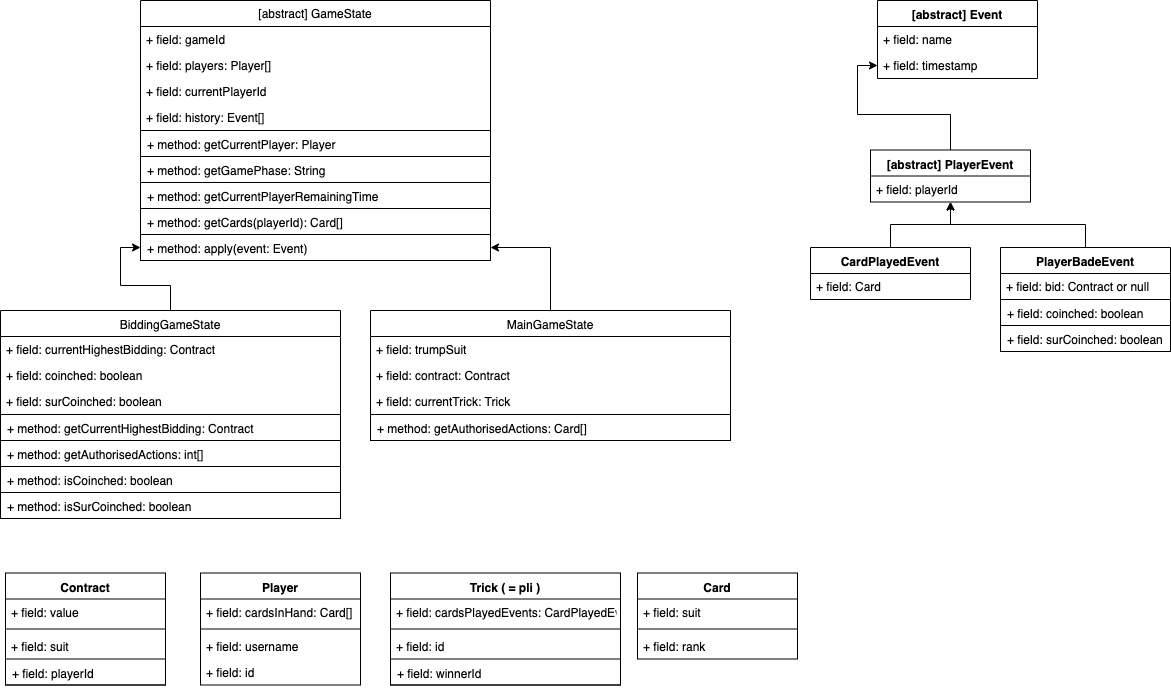

The diagram above was exported from draw.io. Its source (the exported page's mxGraphModel, read from the mxfile embedded in the PNG):
<mxGraphModel dx="772" dy="499" grid="1" gridSize="10" guides="1" tooltips="1" connect="1" arrows="1" fold="1" page="1" pageScale="1" pageWidth="827" pageHeight="1169" math="0" shadow="0">
  <root>
    <mxCell id="0" />
    <mxCell id="1" parent="0" />
    <mxCell id="OvgwAJRZoC0VG6Lcq07r-2" value="[abstract] GameState" style="swimlane;fontStyle=0;childLayout=stackLayout;horizontal=1;startSize=26;fillColor=none;horizontalStack=0;resizeParent=1;resizeParentMax=0;resizeLast=0;collapsible=1;marginBottom=0;" parent="1" vertex="1">
      <mxGeometry x="170" y="20" width="350" height="182" as="geometry" />
    </mxCell>
    <mxCell id="OvgwAJRZoC0VG6Lcq07r-114" value="+ field: gameId" style="text;strokeColor=none;fillColor=none;align=left;verticalAlign=top;spacingLeft=4;spacingRight=4;overflow=hidden;rotatable=0;points=[[0,0.5],[1,0.5]];portConstraint=eastwest;" parent="OvgwAJRZoC0VG6Lcq07r-2" vertex="1">
      <mxGeometry y="26" width="350" height="26" as="geometry" />
    </mxCell>
    <mxCell id="OvgwAJRZoC0VG6Lcq07r-3" value="+ field: players: Player[]" style="text;strokeColor=none;fillColor=none;align=left;verticalAlign=top;spacingLeft=4;spacingRight=4;overflow=hidden;rotatable=0;points=[[0,0.5],[1,0.5]];portConstraint=eastwest;" parent="OvgwAJRZoC0VG6Lcq07r-2" vertex="1">
      <mxGeometry y="52" width="350" height="26" as="geometry" />
    </mxCell>
    <mxCell id="OvgwAJRZoC0VG6Lcq07r-4" value="+ field: currentPlayerId" style="text;strokeColor=none;fillColor=none;align=left;verticalAlign=top;spacingLeft=4;spacingRight=4;overflow=hidden;rotatable=0;points=[[0,0.5],[1,0.5]];portConstraint=eastwest;" parent="OvgwAJRZoC0VG6Lcq07r-2" vertex="1">
      <mxGeometry y="78" width="350" height="26" as="geometry" />
    </mxCell>
    <mxCell id="OvgwAJRZoC0VG6Lcq07r-5" value="+ field: history: Event[]" style="text;strokeColor=none;fillColor=none;align=left;verticalAlign=top;spacingLeft=4;spacingRight=4;overflow=hidden;rotatable=0;points=[[0,0.5],[1,0.5]];portConstraint=eastwest;" parent="OvgwAJRZoC0VG6Lcq07r-2" vertex="1">
      <mxGeometry y="104" width="350" height="26" as="geometry" />
    </mxCell>
    <mxCell id="OvgwAJRZoC0VG6Lcq07r-68" value="+ method: getCurrentPlayer: Player" style="text;strokeColor=#000000;fillColor=none;align=left;verticalAlign=top;spacingLeft=4;spacingRight=4;overflow=hidden;rotatable=0;points=[[0,0.5],[1,0.5]];portConstraint=eastwest;" parent="OvgwAJRZoC0VG6Lcq07r-2" vertex="1">
      <mxGeometry y="130" width="350" height="26" as="geometry" />
    </mxCell>
    <mxCell id="OvgwAJRZoC0VG6Lcq07r-67" value="+ method: getGamePhase: String" style="text;strokeColor=#000000;fillColor=none;align=left;verticalAlign=top;spacingLeft=4;spacingRight=4;overflow=hidden;rotatable=0;points=[[0,0.5],[1,0.5]];portConstraint=eastwest;" parent="OvgwAJRZoC0VG6Lcq07r-2" vertex="1">
      <mxGeometry y="156" width="350" height="26" as="geometry" />
    </mxCell>
    <mxCell id="OvgwAJRZoC0VG6Lcq07r-104" value="" style="edgeStyle=orthogonalEdgeStyle;rounded=0;orthogonalLoop=1;jettySize=auto;html=1;" parent="1" source="OvgwAJRZoC0VG6Lcq07r-6" target="OvgwAJRZoC0VG6Lcq07r-101" edge="1">
      <mxGeometry relative="1" as="geometry" />
    </mxCell>
    <mxCell id="OvgwAJRZoC0VG6Lcq07r-6" value="BiddingGameState" style="swimlane;fontStyle=0;align=center;verticalAlign=top;childLayout=stackLayout;horizontal=1;startSize=26;horizontalStack=0;resizeParent=1;resizeParentMax=0;resizeLast=0;collapsible=1;marginBottom=0;" parent="1" vertex="1">
      <mxGeometry x="30" y="330" width="340" height="208" as="geometry" />
    </mxCell>
    <mxCell id="OvgwAJRZoC0VG6Lcq07r-7" value="+ field: currentHighestBidding: Contract" style="text;strokeColor=none;fillColor=none;align=left;verticalAlign=top;spacingLeft=4;spacingRight=4;overflow=hidden;rotatable=0;points=[[0,0.5],[1,0.5]];portConstraint=eastwest;" parent="OvgwAJRZoC0VG6Lcq07r-6" vertex="1">
      <mxGeometry y="26" width="340" height="26" as="geometry" />
    </mxCell>
    <mxCell id="bdD0BNMu2RB8hsvM_FfD-4" value="+ field: coinched: boolean" style="text;strokeColor=none;fillColor=none;align=left;verticalAlign=top;spacingLeft=4;spacingRight=4;overflow=hidden;rotatable=0;points=[[0,0.5],[1,0.5]];portConstraint=eastwest;" vertex="1" parent="OvgwAJRZoC0VG6Lcq07r-6">
      <mxGeometry y="52" width="340" height="26" as="geometry" />
    </mxCell>
    <mxCell id="bdD0BNMu2RB8hsvM_FfD-5" value="+ field: surCoinched: boolean" style="text;strokeColor=none;fillColor=none;align=left;verticalAlign=top;spacingLeft=4;spacingRight=4;overflow=hidden;rotatable=0;points=[[0,0.5],[1,0.5]];portConstraint=eastwest;" vertex="1" parent="OvgwAJRZoC0VG6Lcq07r-6">
      <mxGeometry y="78" width="340" height="26" as="geometry" />
    </mxCell>
    <mxCell id="OvgwAJRZoC0VG6Lcq07r-74" value="+ method: getCurrentHighestBidding: Contract" style="text;strokeColor=#000000;fillColor=none;align=left;verticalAlign=top;spacingLeft=4;spacingRight=4;overflow=hidden;rotatable=0;points=[[0,0.5],[1,0.5]];portConstraint=eastwest;" parent="OvgwAJRZoC0VG6Lcq07r-6" vertex="1">
      <mxGeometry y="104" width="340" height="26" as="geometry" />
    </mxCell>
    <mxCell id="OvgwAJRZoC0VG6Lcq07r-75" value="+ method: getAuthorisedActions: int[]" style="text;strokeColor=#000000;fillColor=none;align=left;verticalAlign=top;spacingLeft=4;spacingRight=4;overflow=hidden;rotatable=0;points=[[0,0.5],[1,0.5]];portConstraint=eastwest;" parent="OvgwAJRZoC0VG6Lcq07r-6" vertex="1">
      <mxGeometry y="130" width="340" height="26" as="geometry" />
    </mxCell>
    <mxCell id="bdD0BNMu2RB8hsvM_FfD-6" value="+ method: isCoinched: boolean" style="text;strokeColor=#000000;fillColor=none;align=left;verticalAlign=top;spacingLeft=4;spacingRight=4;overflow=hidden;rotatable=0;points=[[0,0.5],[1,0.5]];portConstraint=eastwest;" vertex="1" parent="OvgwAJRZoC0VG6Lcq07r-6">
      <mxGeometry y="156" width="340" height="26" as="geometry" />
    </mxCell>
    <mxCell id="bdD0BNMu2RB8hsvM_FfD-7" value="+ method: isSurCoinched: boolean" style="text;strokeColor=#000000;fillColor=none;align=left;verticalAlign=top;spacingLeft=4;spacingRight=4;overflow=hidden;rotatable=0;points=[[0,0.5],[1,0.5]];portConstraint=eastwest;" vertex="1" parent="OvgwAJRZoC0VG6Lcq07r-6">
      <mxGeometry y="182" width="340" height="26" as="geometry" />
    </mxCell>
    <mxCell id="OvgwAJRZoC0VG6Lcq07r-111" value="" style="edgeStyle=orthogonalEdgeStyle;rounded=0;orthogonalLoop=1;jettySize=auto;html=1;entryX=1;entryY=0.5;entryDx=0;entryDy=0;" parent="1" source="OvgwAJRZoC0VG6Lcq07r-10" target="OvgwAJRZoC0VG6Lcq07r-101" edge="1">
      <mxGeometry relative="1" as="geometry">
        <mxPoint x="580" y="250" as="targetPoint" />
      </mxGeometry>
    </mxCell>
    <mxCell id="OvgwAJRZoC0VG6Lcq07r-10" value="MainGameState" style="swimlane;fontStyle=0;align=center;verticalAlign=top;childLayout=stackLayout;horizontal=1;startSize=26;horizontalStack=0;resizeParent=1;resizeParentMax=0;resizeLast=0;collapsible=1;marginBottom=0;" parent="1" vertex="1">
      <mxGeometry x="400" y="330" width="360" height="130" as="geometry" />
    </mxCell>
    <mxCell id="OvgwAJRZoC0VG6Lcq07r-11" value="+ field: trumpSuit" style="text;strokeColor=none;fillColor=none;align=left;verticalAlign=top;spacingLeft=4;spacingRight=4;overflow=hidden;rotatable=0;points=[[0,0.5],[1,0.5]];portConstraint=eastwest;" parent="OvgwAJRZoC0VG6Lcq07r-10" vertex="1">
      <mxGeometry y="26" width="360" height="26" as="geometry" />
    </mxCell>
    <mxCell id="OvgwAJRZoC0VG6Lcq07r-14" value="+ field: contract: Contract" style="text;strokeColor=none;fillColor=none;align=left;verticalAlign=top;spacingLeft=4;spacingRight=4;overflow=hidden;rotatable=0;points=[[0,0.5],[1,0.5]];portConstraint=eastwest;" parent="OvgwAJRZoC0VG6Lcq07r-10" vertex="1">
      <mxGeometry y="52" width="360" height="26" as="geometry" />
    </mxCell>
    <mxCell id="OvgwAJRZoC0VG6Lcq07r-15" value="+ field: currentTrick: Trick" style="text;strokeColor=none;fillColor=none;align=left;verticalAlign=top;spacingLeft=4;spacingRight=4;overflow=hidden;rotatable=0;points=[[0,0.5],[1,0.5]];portConstraint=eastwest;" parent="OvgwAJRZoC0VG6Lcq07r-10" vertex="1">
      <mxGeometry y="78" width="360" height="26" as="geometry" />
    </mxCell>
    <mxCell id="OvgwAJRZoC0VG6Lcq07r-72" value="+ method: getAuthorisedActions: Card[]" style="text;strokeColor=#000000;fillColor=none;align=left;verticalAlign=top;spacingLeft=4;spacingRight=4;overflow=hidden;rotatable=0;points=[[0,0.5],[1,0.5]];portConstraint=eastwest;" parent="OvgwAJRZoC0VG6Lcq07r-10" vertex="1">
      <mxGeometry y="104" width="360" height="26" as="geometry" />
    </mxCell>
    <mxCell id="OvgwAJRZoC0VG6Lcq07r-16" value="Contract" style="swimlane;fontStyle=1;align=center;verticalAlign=top;childLayout=stackLayout;horizontal=1;startSize=26;horizontalStack=0;resizeParent=1;resizeParentMax=0;resizeLast=0;collapsible=1;marginBottom=0;" parent="1" vertex="1">
      <mxGeometry x="35" y="592.5" width="160" height="112" as="geometry" />
    </mxCell>
    <mxCell id="OvgwAJRZoC0VG6Lcq07r-17" value="+ field: value" style="text;strokeColor=none;fillColor=none;align=left;verticalAlign=top;spacingLeft=4;spacingRight=4;overflow=hidden;rotatable=0;points=[[0,0.5],[1,0.5]];portConstraint=eastwest;" parent="OvgwAJRZoC0VG6Lcq07r-16" vertex="1">
      <mxGeometry y="26" width="160" height="26" as="geometry" />
    </mxCell>
    <mxCell id="OvgwAJRZoC0VG6Lcq07r-18" value="" style="line;strokeWidth=1;fillColor=none;align=left;verticalAlign=middle;spacingTop=-1;spacingLeft=3;spacingRight=3;rotatable=0;labelPosition=right;points=[];portConstraint=eastwest;" parent="OvgwAJRZoC0VG6Lcq07r-16" vertex="1">
      <mxGeometry y="52" width="160" height="8" as="geometry" />
    </mxCell>
    <mxCell id="OvgwAJRZoC0VG6Lcq07r-20" value="+ field: suit" style="text;strokeColor=none;fillColor=none;align=left;verticalAlign=top;spacingLeft=4;spacingRight=4;overflow=hidden;rotatable=0;points=[[0,0.5],[1,0.5]];portConstraint=eastwest;" parent="OvgwAJRZoC0VG6Lcq07r-16" vertex="1">
      <mxGeometry y="60" width="160" height="26" as="geometry" />
    </mxCell>
    <mxCell id="bdD0BNMu2RB8hsvM_FfD-1" value="+ field: playerId" style="text;strokeColor=#000000;fillColor=none;align=left;verticalAlign=top;spacingLeft=4;spacingRight=4;overflow=hidden;rotatable=0;points=[[0,0.5],[1,0.5]];portConstraint=eastwest;" vertex="1" parent="OvgwAJRZoC0VG6Lcq07r-16">
      <mxGeometry y="86" width="160" height="26" as="geometry" />
    </mxCell>
    <mxCell id="OvgwAJRZoC0VG6Lcq07r-21" value="Player" style="swimlane;fontStyle=1;align=center;verticalAlign=top;childLayout=stackLayout;horizontal=1;startSize=26;horizontalStack=0;resizeParent=1;resizeParentMax=0;resizeLast=0;collapsible=1;marginBottom=0;" parent="1" vertex="1">
      <mxGeometry x="230" y="592.5" width="160" height="112" as="geometry" />
    </mxCell>
    <mxCell id="OvgwAJRZoC0VG6Lcq07r-22" value="+ field: cardsInHand: Card[]" style="text;strokeColor=none;fillColor=none;align=left;verticalAlign=top;spacingLeft=4;spacingRight=4;overflow=hidden;rotatable=0;points=[[0,0.5],[1,0.5]];portConstraint=eastwest;" parent="OvgwAJRZoC0VG6Lcq07r-21" vertex="1">
      <mxGeometry y="26" width="160" height="26" as="geometry" />
    </mxCell>
    <mxCell id="OvgwAJRZoC0VG6Lcq07r-23" value="" style="line;strokeWidth=1;fillColor=none;align=left;verticalAlign=middle;spacingTop=-1;spacingLeft=3;spacingRight=3;rotatable=0;labelPosition=right;points=[];portConstraint=eastwest;" parent="OvgwAJRZoC0VG6Lcq07r-21" vertex="1">
      <mxGeometry y="52" width="160" height="8" as="geometry" />
    </mxCell>
    <mxCell id="OvgwAJRZoC0VG6Lcq07r-24" value="+ field: username" style="text;strokeColor=none;fillColor=none;align=left;verticalAlign=top;spacingLeft=4;spacingRight=4;overflow=hidden;rotatable=0;points=[[0,0.5],[1,0.5]];portConstraint=eastwest;" parent="OvgwAJRZoC0VG6Lcq07r-21" vertex="1">
      <mxGeometry y="60" width="160" height="26" as="geometry" />
    </mxCell>
    <mxCell id="OvgwAJRZoC0VG6Lcq07r-25" value="+ field: id" style="text;strokeColor=none;fillColor=none;align=left;verticalAlign=top;spacingLeft=4;spacingRight=4;overflow=hidden;rotatable=0;points=[[0,0.5],[1,0.5]];portConstraint=eastwest;" parent="OvgwAJRZoC0VG6Lcq07r-21" vertex="1">
      <mxGeometry y="86" width="160" height="26" as="geometry" />
    </mxCell>
    <mxCell id="OvgwAJRZoC0VG6Lcq07r-26" value="Trick ( = pli )" style="swimlane;fontStyle=1;align=center;verticalAlign=top;childLayout=stackLayout;horizontal=1;startSize=26;horizontalStack=0;resizeParent=1;resizeParentMax=0;resizeLast=0;collapsible=1;marginBottom=0;" parent="1" vertex="1">
      <mxGeometry x="420" y="592.5" width="230" height="112" as="geometry" />
    </mxCell>
    <mxCell id="OvgwAJRZoC0VG6Lcq07r-27" value="+ field: cardsPlayedEvents: CardPlayedEvent[]" style="text;strokeColor=none;fillColor=none;align=left;verticalAlign=top;spacingLeft=4;spacingRight=4;overflow=hidden;rotatable=0;points=[[0,0.5],[1,0.5]];portConstraint=eastwest;" parent="OvgwAJRZoC0VG6Lcq07r-26" vertex="1">
      <mxGeometry y="26" width="230" height="26" as="geometry" />
    </mxCell>
    <mxCell id="OvgwAJRZoC0VG6Lcq07r-28" value="" style="line;strokeWidth=1;fillColor=none;align=left;verticalAlign=middle;spacingTop=-1;spacingLeft=3;spacingRight=3;rotatable=0;labelPosition=right;points=[];portConstraint=eastwest;" parent="OvgwAJRZoC0VG6Lcq07r-26" vertex="1">
      <mxGeometry y="52" width="230" height="8" as="geometry" />
    </mxCell>
    <mxCell id="OvgwAJRZoC0VG6Lcq07r-29" value="+ field: id" style="text;strokeColor=none;fillColor=none;align=left;verticalAlign=top;spacingLeft=4;spacingRight=4;overflow=hidden;rotatable=0;points=[[0,0.5],[1,0.5]];portConstraint=eastwest;" parent="OvgwAJRZoC0VG6Lcq07r-26" vertex="1">
      <mxGeometry y="60" width="230" height="26" as="geometry" />
    </mxCell>
    <mxCell id="OvgwAJRZoC0VG6Lcq07r-30" value="+ field: winnerId" style="text;strokeColor=#000000;fillColor=none;align=left;verticalAlign=top;spacingLeft=4;spacingRight=4;overflow=hidden;rotatable=0;points=[[0,0.5],[1,0.5]];portConstraint=eastwest;" parent="OvgwAJRZoC0VG6Lcq07r-26" vertex="1">
      <mxGeometry y="86" width="230" height="26" as="geometry" />
    </mxCell>
    <mxCell id="OvgwAJRZoC0VG6Lcq07r-31" value="[abstract] Event" style="swimlane;fontStyle=1;align=center;verticalAlign=top;childLayout=stackLayout;horizontal=1;startSize=26;horizontalStack=0;resizeParent=1;resizeParentMax=0;resizeLast=0;collapsible=1;marginBottom=0;" parent="1" vertex="1">
      <mxGeometry x="907" y="20" width="160" height="78" as="geometry" />
    </mxCell>
    <mxCell id="OvgwAJRZoC0VG6Lcq07r-32" value="+ field: name" style="text;strokeColor=none;fillColor=none;align=left;verticalAlign=top;spacingLeft=4;spacingRight=4;overflow=hidden;rotatable=0;points=[[0,0.5],[1,0.5]];portConstraint=eastwest;" parent="OvgwAJRZoC0VG6Lcq07r-31" vertex="1">
      <mxGeometry y="26" width="160" height="26" as="geometry" />
    </mxCell>
    <mxCell id="OvgwAJRZoC0VG6Lcq07r-49" value="+ field: timestamp" style="text;strokeColor=none;fillColor=none;align=left;verticalAlign=top;spacingLeft=4;spacingRight=4;overflow=hidden;rotatable=0;points=[[0,0.5],[1,0.5]];portConstraint=eastwest;" parent="OvgwAJRZoC0VG6Lcq07r-31" vertex="1">
      <mxGeometry y="52" width="160" height="26" as="geometry" />
    </mxCell>
    <mxCell id="OvgwAJRZoC0VG6Lcq07r-87" value="" style="edgeStyle=orthogonalEdgeStyle;rounded=0;orthogonalLoop=1;jettySize=auto;html=1;" parent="1" source="OvgwAJRZoC0VG6Lcq07r-44" target="OvgwAJRZoC0VG6Lcq07r-49" edge="1">
      <mxGeometry relative="1" as="geometry" />
    </mxCell>
    <mxCell id="OvgwAJRZoC0VG6Lcq07r-44" value="[abstract] PlayerEvent" style="swimlane;fontStyle=1;align=center;verticalAlign=top;childLayout=stackLayout;horizontal=1;startSize=26;horizontalStack=0;resizeParent=1;resizeParentMax=0;resizeLast=0;collapsible=1;marginBottom=0;" parent="1" vertex="1">
      <mxGeometry x="900" y="169.5" width="160" height="52" as="geometry" />
    </mxCell>
    <mxCell id="OvgwAJRZoC0VG6Lcq07r-52" value="+ field: playerId" style="text;strokeColor=none;fillColor=none;align=left;verticalAlign=top;spacingLeft=4;spacingRight=4;overflow=hidden;rotatable=0;points=[[0,0.5],[1,0.5]];portConstraint=eastwest;" parent="OvgwAJRZoC0VG6Lcq07r-44" vertex="1">
      <mxGeometry y="26" width="160" height="26" as="geometry" />
    </mxCell>
    <mxCell id="OvgwAJRZoC0VG6Lcq07r-88" value="" style="edgeStyle=orthogonalEdgeStyle;rounded=0;orthogonalLoop=1;jettySize=auto;html=1;" parent="1" source="OvgwAJRZoC0VG6Lcq07r-47" target="OvgwAJRZoC0VG6Lcq07r-44" edge="1">
      <mxGeometry relative="1" as="geometry" />
    </mxCell>
    <mxCell id="OvgwAJRZoC0VG6Lcq07r-47" value="CardPlayedEvent" style="swimlane;fontStyle=1;align=center;verticalAlign=top;childLayout=stackLayout;horizontal=1;startSize=26;horizontalStack=0;resizeParent=1;resizeParentMax=0;resizeLast=0;collapsible=1;marginBottom=0;" parent="1" vertex="1">
      <mxGeometry x="840" y="267" width="160" height="52" as="geometry" />
    </mxCell>
    <mxCell id="OvgwAJRZoC0VG6Lcq07r-48" value="+ field: Card" style="text;strokeColor=none;fillColor=none;align=left;verticalAlign=top;spacingLeft=4;spacingRight=4;overflow=hidden;rotatable=0;points=[[0,0.5],[1,0.5]];portConstraint=eastwest;" parent="OvgwAJRZoC0VG6Lcq07r-47" vertex="1">
      <mxGeometry y="26" width="160" height="26" as="geometry" />
    </mxCell>
    <mxCell id="OvgwAJRZoC0VG6Lcq07r-91" value="" style="edgeStyle=orthogonalEdgeStyle;rounded=0;orthogonalLoop=1;jettySize=auto;html=1;" parent="1" source="OvgwAJRZoC0VG6Lcq07r-59" target="OvgwAJRZoC0VG6Lcq07r-44" edge="1">
      <mxGeometry relative="1" as="geometry">
        <mxPoint x="1110" y="187" as="targetPoint" />
      </mxGeometry>
    </mxCell>
    <mxCell id="OvgwAJRZoC0VG6Lcq07r-59" value="PlayerBadeEvent" style="swimlane;fontStyle=1;align=center;verticalAlign=top;childLayout=stackLayout;horizontal=1;startSize=26;horizontalStack=0;resizeParent=1;resizeParentMax=0;resizeLast=0;collapsible=1;marginBottom=0;" parent="1" vertex="1">
      <mxGeometry x="1030" y="267" width="170" height="104" as="geometry" />
    </mxCell>
    <mxCell id="OvgwAJRZoC0VG6Lcq07r-60" value="+ field: bid: Contract or null" style="text;strokeColor=none;fillColor=none;align=left;verticalAlign=top;spacingLeft=4;spacingRight=4;overflow=hidden;rotatable=0;points=[[0,0.5],[1,0.5]];portConstraint=eastwest;" parent="OvgwAJRZoC0VG6Lcq07r-59" vertex="1">
      <mxGeometry y="26" width="170" height="26" as="geometry" />
    </mxCell>
    <mxCell id="bdD0BNMu2RB8hsvM_FfD-2" value="+ field: coinched: boolean" style="text;strokeColor=#000000;fillColor=none;align=left;verticalAlign=top;spacingLeft=4;spacingRight=4;overflow=hidden;rotatable=0;points=[[0,0.5],[1,0.5]];portConstraint=eastwest;" vertex="1" parent="OvgwAJRZoC0VG6Lcq07r-59">
      <mxGeometry y="52" width="170" height="26" as="geometry" />
    </mxCell>
    <mxCell id="bdD0BNMu2RB8hsvM_FfD-3" value="+ field: surCoinched: boolean" style="text;strokeColor=#000000;fillColor=none;align=left;verticalAlign=top;spacingLeft=4;spacingRight=4;overflow=hidden;rotatable=0;points=[[0,0.5],[1,0.5]];portConstraint=eastwest;" vertex="1" parent="OvgwAJRZoC0VG6Lcq07r-59">
      <mxGeometry y="78" width="170" height="26" as="geometry" />
    </mxCell>
    <mxCell id="OvgwAJRZoC0VG6Lcq07r-62" value="Card" style="swimlane;fontStyle=1;align=center;verticalAlign=top;childLayout=stackLayout;horizontal=1;startSize=26;horizontalStack=0;resizeParent=1;resizeParentMax=0;resizeLast=0;collapsible=1;marginBottom=0;" parent="1" vertex="1">
      <mxGeometry x="667" y="592.5" width="160" height="86" as="geometry" />
    </mxCell>
    <mxCell id="OvgwAJRZoC0VG6Lcq07r-63" value="+ field: suit" style="text;strokeColor=none;fillColor=none;align=left;verticalAlign=top;spacingLeft=4;spacingRight=4;overflow=hidden;rotatable=0;points=[[0,0.5],[1,0.5]];portConstraint=eastwest;" parent="OvgwAJRZoC0VG6Lcq07r-62" vertex="1">
      <mxGeometry y="26" width="160" height="26" as="geometry" />
    </mxCell>
    <mxCell id="OvgwAJRZoC0VG6Lcq07r-64" value="" style="line;strokeWidth=1;fillColor=none;align=left;verticalAlign=middle;spacingTop=-1;spacingLeft=3;spacingRight=3;rotatable=0;labelPosition=right;points=[];portConstraint=eastwest;" parent="OvgwAJRZoC0VG6Lcq07r-62" vertex="1">
      <mxGeometry y="52" width="160" height="8" as="geometry" />
    </mxCell>
    <mxCell id="OvgwAJRZoC0VG6Lcq07r-65" value="+ field: rank" style="text;strokeColor=none;fillColor=none;align=left;verticalAlign=top;spacingLeft=4;spacingRight=4;overflow=hidden;rotatable=0;points=[[0,0.5],[1,0.5]];portConstraint=eastwest;" parent="OvgwAJRZoC0VG6Lcq07r-62" vertex="1">
      <mxGeometry y="60" width="160" height="26" as="geometry" />
    </mxCell>
    <mxCell id="OvgwAJRZoC0VG6Lcq07r-66" value="+ method: getCurrentPlayerRemainingTime" style="text;strokeColor=#000000;fillColor=none;align=left;verticalAlign=top;spacingLeft=4;spacingRight=4;overflow=hidden;rotatable=0;points=[[0,0.5],[1,0.5]];portConstraint=eastwest;" parent="1" vertex="1">
      <mxGeometry x="170" y="202" width="350" height="26" as="geometry" />
    </mxCell>
    <mxCell id="OvgwAJRZoC0VG6Lcq07r-69" value="+ method: getCards(playerId): Card[]" style="text;strokeColor=#000000;fillColor=none;align=left;verticalAlign=top;spacingLeft=4;spacingRight=4;overflow=hidden;rotatable=0;points=[[0,0.5],[1,0.5]];portConstraint=eastwest;" parent="1" vertex="1">
      <mxGeometry x="170" y="228" width="350" height="26" as="geometry" />
    </mxCell>
    <mxCell id="OvgwAJRZoC0VG6Lcq07r-101" value="+ method: apply(event: Event)" style="text;strokeColor=#000000;fillColor=none;align=left;verticalAlign=top;spacingLeft=4;spacingRight=4;overflow=hidden;rotatable=0;points=[[0,0.5],[1,0.5]];portConstraint=eastwest;" parent="1" vertex="1">
      <mxGeometry x="170" y="254" width="350" height="26" as="geometry" />
    </mxCell>
  </root>
</mxGraphModel>